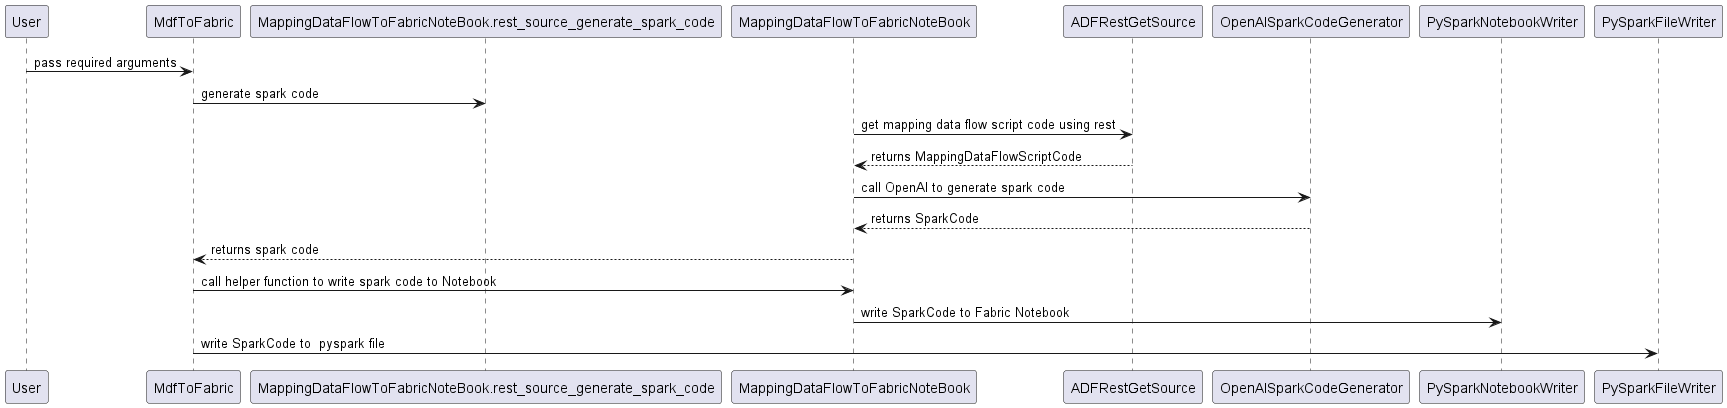

The diagram above was rendered by PlantUML. Its source (embedded in the PNG):
@startuml
skinparam linetype polyline
skinparam linetype ortho
User -> MdfToFabric : pass required arguments
MdfToFabric -> MappingDataFlowToFabricNoteBook.rest_source_generate_spark_code : generate spark code
MappingDataFlowToFabricNoteBook -> ADFRestGetSource :  get mapping data flow script code using rest
ADFRestGetSource --> MappingDataFlowToFabricNoteBook : returns MappingDataFlowScriptCode
MappingDataFlowToFabricNoteBook -> OpenAISparkCodeGenerator : call OpenAI to generate spark code
OpenAISparkCodeGenerator --> MappingDataFlowToFabricNoteBook : returns SparkCode
MappingDataFlowToFabricNoteBook --> MdfToFabric : returns spark code
MdfToFabric -> MappingDataFlowToFabricNoteBook: call helper function to write spark code to Notebook
MappingDataFlowToFabricNoteBook -> PySparkNotebookWriter : write SparkCode to Fabric Notebook
MdfToFabric -> PySparkFileWriter : write SparkCode to  pyspark file
@enduml